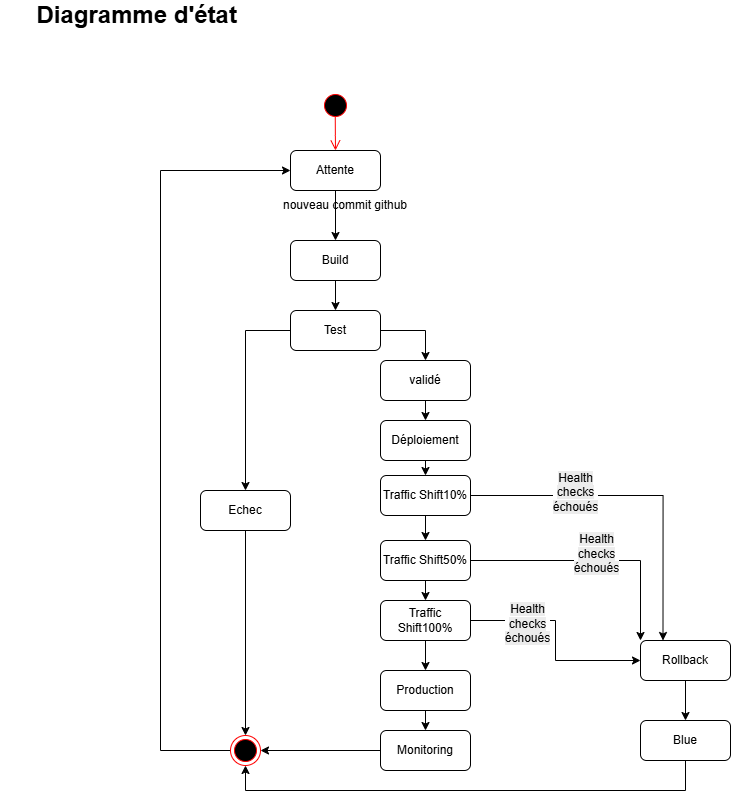

The diagram above was exported from draw.io. Its source (the exported page's mxGraphModel, read from the mxfile embedded in the PNG):
<mxGraphModel dx="1489" dy="894" grid="1" gridSize="10" guides="1" tooltips="1" connect="1" arrows="1" fold="1" page="1" pageScale="1" pageWidth="827" pageHeight="1169" math="0" shadow="0">
  <root>
    <mxCell id="0" />
    <mxCell id="1" parent="0" />
    <mxCell id="iIu66onPCjBcyTTjpAod-15" edge="1" parent="1" source="iIu66onPCjBcyTTjpAod-3" style="edgeStyle=orthogonalEdgeStyle;rounded=0;orthogonalLoop=1;jettySize=auto;html=1;exitX=0.5;exitY=1;exitDx=0;exitDy=0;entryX=0.5;entryY=0;entryDx=0;entryDy=0;" target="iIu66onPCjBcyTTjpAod-4">
      <mxGeometry relative="1" as="geometry" />
    </mxCell>
    <mxCell id="iIu66onPCjBcyTTjpAod-1" parent="1" style="ellipse;html=1;shape=startState;fillColor=#000000;strokeColor=#ff0000;" value=" &lt;span style=&quot;white-space: pre;&quot;&gt;&#09;&lt;/span&gt;" vertex="1">
      <mxGeometry height="30" width="30" x="340" y="180" as="geometry" />
    </mxCell>
    <mxCell id="iIu66onPCjBcyTTjpAod-2" edge="1" parent="1" source="iIu66onPCjBcyTTjpAod-1" style="edgeStyle=orthogonalEdgeStyle;html=1;verticalAlign=bottom;endArrow=open;endSize=8;strokeColor=#ff0000;rounded=0;exitX=0.492;exitY=0.887;exitDx=0;exitDy=0;exitPerimeter=0;" target="iIu66onPCjBcyTTjpAod-3" value="">
      <mxGeometry relative="1" as="geometry">
        <mxPoint x="355" y="209.9999999999999" as="sourcePoint" />
        <mxPoint x="355" y="290" as="targetPoint" />
      </mxGeometry>
    </mxCell>
    <mxCell id="iIu66onPCjBcyTTjpAod-3" parent="1" style="rounded=1;whiteSpace=wrap;html=1;" value="Attente" vertex="1">
      <mxGeometry height="40" width="90" x="310" y="240" as="geometry" />
    </mxCell>
    <mxCell id="iIu66onPCjBcyTTjpAod-16" edge="1" parent="1" source="iIu66onPCjBcyTTjpAod-4" style="edgeStyle=orthogonalEdgeStyle;rounded=0;orthogonalLoop=1;jettySize=auto;html=1;exitX=0.5;exitY=1;exitDx=0;exitDy=0;entryX=0.5;entryY=0;entryDx=0;entryDy=0;" target="iIu66onPCjBcyTTjpAod-5">
      <mxGeometry relative="1" as="geometry" />
    </mxCell>
    <mxCell id="iIu66onPCjBcyTTjpAod-4" parent="1" style="rounded=1;whiteSpace=wrap;html=1;" value="Build" vertex="1">
      <mxGeometry height="40" width="90" x="310" y="330" as="geometry" />
    </mxCell>
    <mxCell id="iIu66onPCjBcyTTjpAod-17" edge="1" parent="1" source="iIu66onPCjBcyTTjpAod-5" style="edgeStyle=orthogonalEdgeStyle;rounded=0;orthogonalLoop=1;jettySize=auto;html=1;exitX=1;exitY=0.5;exitDx=0;exitDy=0;entryX=0.5;entryY=0;entryDx=0;entryDy=0;" target="iIu66onPCjBcyTTjpAod-7">
      <mxGeometry relative="1" as="geometry" />
    </mxCell>
    <mxCell id="iIu66onPCjBcyTTjpAod-18" edge="1" parent="1" source="iIu66onPCjBcyTTjpAod-5" style="edgeStyle=orthogonalEdgeStyle;rounded=0;orthogonalLoop=1;jettySize=auto;html=1;exitX=0;exitY=0.5;exitDx=0;exitDy=0;entryX=0.5;entryY=0;entryDx=0;entryDy=0;" target="iIu66onPCjBcyTTjpAod-8">
      <mxGeometry relative="1" as="geometry" />
    </mxCell>
    <mxCell id="iIu66onPCjBcyTTjpAod-5" parent="1" style="rounded=1;whiteSpace=wrap;html=1;" value="Test" vertex="1">
      <mxGeometry height="40" width="90" x="310" y="400" as="geometry" />
    </mxCell>
    <mxCell id="iIu66onPCjBcyTTjpAod-20" edge="1" parent="1" source="iIu66onPCjBcyTTjpAod-7" style="edgeStyle=orthogonalEdgeStyle;rounded=0;orthogonalLoop=1;jettySize=auto;html=1;exitX=0.5;exitY=1;exitDx=0;exitDy=0;entryX=0.5;entryY=0;entryDx=0;entryDy=0;" target="iIu66onPCjBcyTTjpAod-9">
      <mxGeometry relative="1" as="geometry" />
    </mxCell>
    <mxCell id="iIu66onPCjBcyTTjpAod-7" parent="1" style="rounded=1;whiteSpace=wrap;html=1;" value="validé" vertex="1">
      <mxGeometry height="40" width="90" x="400" y="450" as="geometry" />
    </mxCell>
    <mxCell id="iIu66onPCjBcyTTjpAod-31" edge="1" parent="1" source="iIu66onPCjBcyTTjpAod-8" style="edgeStyle=orthogonalEdgeStyle;rounded=0;orthogonalLoop=1;jettySize=auto;html=1;exitX=0.5;exitY=1;exitDx=0;exitDy=0;entryX=0.5;entryY=0;entryDx=0;entryDy=0;" target="iIu66onPCjBcyTTjpAod-30">
      <mxGeometry relative="1" as="geometry" />
    </mxCell>
    <mxCell id="iIu66onPCjBcyTTjpAod-8" parent="1" style="rounded=1;whiteSpace=wrap;html=1;" value="Echec" vertex="1">
      <mxGeometry height="40" width="90" x="220" y="580" as="geometry" />
    </mxCell>
    <mxCell id="iIu66onPCjBcyTTjpAod-21" edge="1" parent="1" source="iIu66onPCjBcyTTjpAod-9" style="edgeStyle=orthogonalEdgeStyle;rounded=0;orthogonalLoop=1;jettySize=auto;html=1;exitX=0.5;exitY=1;exitDx=0;exitDy=0;entryX=0.5;entryY=0;entryDx=0;entryDy=0;" target="iIu66onPCjBcyTTjpAod-10">
      <mxGeometry relative="1" as="geometry" />
    </mxCell>
    <mxCell id="iIu66onPCjBcyTTjpAod-9" parent="1" style="rounded=1;whiteSpace=wrap;html=1;" value="Déploiement" vertex="1">
      <mxGeometry height="40" width="90" x="400" y="510" as="geometry" />
    </mxCell>
    <mxCell id="iIu66onPCjBcyTTjpAod-22" edge="1" parent="1" source="iIu66onPCjBcyTTjpAod-10" style="edgeStyle=orthogonalEdgeStyle;rounded=0;orthogonalLoop=1;jettySize=auto;html=1;exitX=0.5;exitY=1;exitDx=0;exitDy=0;entryX=0.5;entryY=0;entryDx=0;entryDy=0;" target="1sEegG8Kobr9bQRtiJ7_-4">
      <mxGeometry relative="1" as="geometry" />
    </mxCell>
    <mxCell id="iIu66onPCjBcyTTjpAod-10" parent="1" style="rounded=1;whiteSpace=wrap;html=1;" value="Traffic Shift10%" vertex="1">
      <mxGeometry height="40" width="90" x="400" y="565" as="geometry" />
    </mxCell>
    <mxCell id="iIu66onPCjBcyTTjpAod-28" edge="1" parent="1" source="iIu66onPCjBcyTTjpAod-11" style="edgeStyle=orthogonalEdgeStyle;rounded=0;orthogonalLoop=1;jettySize=auto;html=1;exitX=0.5;exitY=1;exitDx=0;exitDy=0;entryX=0.5;entryY=0;entryDx=0;entryDy=0;" target="iIu66onPCjBcyTTjpAod-12">
      <mxGeometry relative="1" as="geometry" />
    </mxCell>
    <mxCell id="iIu66onPCjBcyTTjpAod-11" parent="1" style="rounded=1;whiteSpace=wrap;html=1;" value="Production" vertex="1">
      <mxGeometry height="40" width="90" x="400" y="760" as="geometry" />
    </mxCell>
    <mxCell id="iIu66onPCjBcyTTjpAod-32" edge="1" parent="1" source="iIu66onPCjBcyTTjpAod-12" style="edgeStyle=orthogonalEdgeStyle;rounded=0;orthogonalLoop=1;jettySize=auto;html=1;exitX=0;exitY=0.5;exitDx=0;exitDy=0;entryX=1;entryY=0.5;entryDx=0;entryDy=0;" target="iIu66onPCjBcyTTjpAod-30">
      <mxGeometry relative="1" as="geometry" />
    </mxCell>
    <mxCell id="iIu66onPCjBcyTTjpAod-12" parent="1" style="rounded=1;whiteSpace=wrap;html=1;" value="Monitoring" vertex="1">
      <mxGeometry height="40" width="90" x="400" y="820" as="geometry" />
    </mxCell>
    <mxCell id="iIu66onPCjBcyTTjpAod-27" edge="1" parent="1" source="iIu66onPCjBcyTTjpAod-13" style="edgeStyle=orthogonalEdgeStyle;rounded=0;orthogonalLoop=1;jettySize=auto;html=1;exitX=0.5;exitY=1;exitDx=0;exitDy=0;" target="iIu66onPCjBcyTTjpAod-14">
      <mxGeometry relative="1" as="geometry" />
    </mxCell>
    <mxCell id="iIu66onPCjBcyTTjpAod-13" parent="1" style="rounded=1;whiteSpace=wrap;html=1;" value="Rollback" vertex="1">
      <mxGeometry height="40" width="90" x="660" y="730" as="geometry" />
    </mxCell>
    <mxCell id="1sEegG8Kobr9bQRtiJ7_-13" edge="1" parent="1" source="iIu66onPCjBcyTTjpAod-14" style="edgeStyle=orthogonalEdgeStyle;rounded=0;orthogonalLoop=1;jettySize=auto;html=1;exitX=0.5;exitY=1;exitDx=0;exitDy=0;entryX=0.5;entryY=1;entryDx=0;entryDy=0;" target="iIu66onPCjBcyTTjpAod-30">
      <mxGeometry relative="1" as="geometry">
        <Array as="points">
          <mxPoint x="705" y="880" />
          <mxPoint x="265" y="880" />
        </Array>
      </mxGeometry>
    </mxCell>
    <mxCell id="iIu66onPCjBcyTTjpAod-14" parent="1" style="rounded=1;whiteSpace=wrap;html=1;" value="Blue" vertex="1">
      <mxGeometry height="40" width="90" x="660" y="810" as="geometry" />
    </mxCell>
    <mxCell id="1sEegG8Kobr9bQRtiJ7_-14" edge="1" parent="1" source="iIu66onPCjBcyTTjpAod-30" style="edgeStyle=orthogonalEdgeStyle;rounded=0;orthogonalLoop=1;jettySize=auto;html=1;exitX=0;exitY=0.5;exitDx=0;exitDy=0;entryX=0;entryY=0.5;entryDx=0;entryDy=0;" target="iIu66onPCjBcyTTjpAod-3">
      <mxGeometry relative="1" as="geometry">
        <Array as="points">
          <mxPoint x="180" y="840" />
          <mxPoint x="180" y="260" />
        </Array>
      </mxGeometry>
    </mxCell>
    <mxCell id="iIu66onPCjBcyTTjpAod-30" parent="1" style="ellipse;html=1;shape=endState;fillColor=#000000;strokeColor=#ff0000;" value="" vertex="1">
      <mxGeometry height="30" width="30" x="250" y="825" as="geometry" />
    </mxCell>
    <mxCell id="iIu66onPCjBcyTTjpAod-33" parent="1" style="text;html=1;whiteSpace=wrap;strokeColor=none;fillColor=none;align=center;verticalAlign=middle;rounded=0;" value="nouveau commit github" vertex="1">
      <mxGeometry height="30" width="130" x="300" y="280" as="geometry" />
    </mxCell>
    <mxCell id="iIu66onPCjBcyTTjpAod-43" parent="1" style="text;html=1;whiteSpace=wrap;strokeColor=none;fillColor=none;align=center;verticalAlign=middle;rounded=0;" value="&lt;font style=&quot;font-size: 24px;&quot;&gt;&lt;b&gt;Diagramme d'état&amp;nbsp;&lt;/b&gt;&lt;/font&gt;" vertex="1">
      <mxGeometry height="30" width="280" x="20" y="90" as="geometry" />
    </mxCell>
    <mxCell id="1sEegG8Kobr9bQRtiJ7_-6" edge="1" parent="1" source="1sEegG8Kobr9bQRtiJ7_-4" style="edgeStyle=orthogonalEdgeStyle;rounded=0;orthogonalLoop=1;jettySize=auto;html=1;exitX=0.5;exitY=1;exitDx=0;exitDy=0;entryX=0.5;entryY=0;entryDx=0;entryDy=0;" target="1sEegG8Kobr9bQRtiJ7_-5">
      <mxGeometry relative="1" as="geometry" />
    </mxCell>
    <mxCell id="1sEegG8Kobr9bQRtiJ7_-4" parent="1" style="rounded=1;whiteSpace=wrap;html=1;" value="Traffic Shift50%" vertex="1">
      <mxGeometry height="40" width="90" x="400" y="630" as="geometry" />
    </mxCell>
    <mxCell id="1sEegG8Kobr9bQRtiJ7_-7" edge="1" parent="1" source="1sEegG8Kobr9bQRtiJ7_-5" style="edgeStyle=orthogonalEdgeStyle;rounded=0;orthogonalLoop=1;jettySize=auto;html=1;exitX=0.5;exitY=1;exitDx=0;exitDy=0;entryX=0.5;entryY=0;entryDx=0;entryDy=0;" target="iIu66onPCjBcyTTjpAod-11">
      <mxGeometry relative="1" as="geometry" />
    </mxCell>
    <mxCell id="1sEegG8Kobr9bQRtiJ7_-10" edge="1" parent="1" source="1sEegG8Kobr9bQRtiJ7_-5" style="edgeStyle=orthogonalEdgeStyle;rounded=0;orthogonalLoop=1;jettySize=auto;html=1;exitX=1;exitY=0.5;exitDx=0;exitDy=0;entryX=0;entryY=0.5;entryDx=0;entryDy=0;" target="iIu66onPCjBcyTTjpAod-13" value="&#10;&lt;span style=&quot;color: rgb(0, 0, 0); font-family: Helvetica; font-size: 12px; font-style: normal; font-variant-ligatures: normal; font-variant-caps: normal; font-weight: 400; letter-spacing: normal; orphans: 2; text-align: center; text-indent: 0px; text-transform: none; widows: 2; word-spacing: 0px; -webkit-text-stroke-width: 0px; white-space: normal; background-color: rgb(236, 236, 236); text-decoration-thickness: initial; text-decoration-style: initial; text-decoration-color: initial; display: inline !important; float: none;&quot;&gt;Health checks échoués&lt;/span&gt;&#10;&#10;">
      <mxGeometry relative="1" x="-0.4545" y="-10" as="geometry">
        <mxPoint as="offset" />
      </mxGeometry>
    </mxCell>
    <mxCell id="1sEegG8Kobr9bQRtiJ7_-5" parent="1" style="rounded=1;whiteSpace=wrap;html=1;" value="Traffic Shift100%" vertex="1">
      <mxGeometry height="40" width="90" x="400" y="690" as="geometry" />
    </mxCell>
    <mxCell id="1sEegG8Kobr9bQRtiJ7_-8" edge="1" parent="1" source="iIu66onPCjBcyTTjpAod-10" style="edgeStyle=orthogonalEdgeStyle;rounded=0;orthogonalLoop=1;jettySize=auto;html=1;exitX=1;exitY=0.5;exitDx=0;exitDy=0;entryX=0.25;entryY=0;entryDx=0;entryDy=0;" target="iIu66onPCjBcyTTjpAod-13">
      <mxGeometry relative="1" as="geometry">
        <mxPoint x="505" y="610" as="sourcePoint" />
        <mxPoint x="650" y="800" as="targetPoint" />
      </mxGeometry>
    </mxCell>
    <mxCell id="1sEegG8Kobr9bQRtiJ7_-11" connectable="0" parent="1sEegG8Kobr9bQRtiJ7_-8" style="edgeLabel;html=1;align=center;verticalAlign=middle;resizable=0;points=[];" value="&lt;span style=&quot;font-size: 12px; text-wrap-mode: wrap; background-color: rgb(236, 236, 236);&quot;&gt;Health checks échoués&lt;/span&gt;" vertex="1">
      <mxGeometry relative="1" x="-0.3808" y="4" as="geometry">
        <mxPoint as="offset" />
      </mxGeometry>
    </mxCell>
    <mxCell id="1sEegG8Kobr9bQRtiJ7_-9" edge="1" parent="1" source="1sEegG8Kobr9bQRtiJ7_-4" style="edgeStyle=orthogonalEdgeStyle;rounded=0;orthogonalLoop=1;jettySize=auto;html=1;exitX=1;exitY=0.5;exitDx=0;exitDy=0;entryX=0;entryY=0;entryDx=0;entryDy=0;" target="iIu66onPCjBcyTTjpAod-13" value="&#10;&lt;span style=&quot;color: rgb(0, 0, 0); font-family: Helvetica; font-size: 12px; font-style: normal; font-variant-ligatures: normal; font-variant-caps: normal; font-weight: 400; letter-spacing: normal; orphans: 2; text-align: center; text-indent: 0px; text-transform: none; widows: 2; word-spacing: 0px; -webkit-text-stroke-width: 0px; white-space: normal; background-color: rgb(236, 236, 236); text-decoration-thickness: initial; text-decoration-style: initial; text-decoration-color: initial; display: inline !important; float: none;&quot;&gt;Health checks échoués&lt;/span&gt;&#10;&#10;">
      <mxGeometry relative="1" as="geometry">
        <mxPoint x="500" y="640" as="sourcePoint" />
        <mxPoint x="623" y="755" as="targetPoint" />
      </mxGeometry>
    </mxCell>
  </root>
</mxGraphModel>